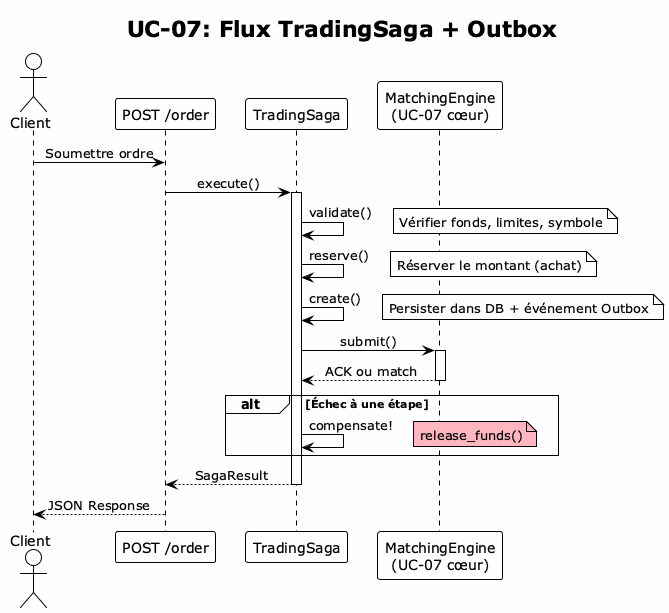

The diagram above was rendered by PlantUML. Its source (embedded in the PNG):
@startuml UC07_TradingSaga_Flow

!theme plain
skinparam backgroundColor #FEFEFE
skinparam sequenceMessageAlign center

title UC-07: Flux TradingSaga + Outbox

actor Client
participant "POST /order" as API
participant "TradingSaga" as Saga
participant "MatchingEngine\n(UC-07 cœur)" as ME

Client -> API : Soumettre ordre
API -> Saga : execute()
activate Saga

Saga -> Saga : validate()
note right : Vérifier fonds, limites, symbole

Saga -> Saga : reserve()
note right : Réserver le montant (achat)

Saga -> Saga : create()
note right : Persister dans DB + événement Outbox

Saga -> ME : submit()
activate ME

ME --> Saga : ACK ou match
deactivate ME

alt Échec à une étape
    Saga -> Saga : compensate!
    note right #FFB6C1 : release_funds()
end

Saga --> API : SagaResult
deactivate Saga

API --> Client : JSON Response

@enduml